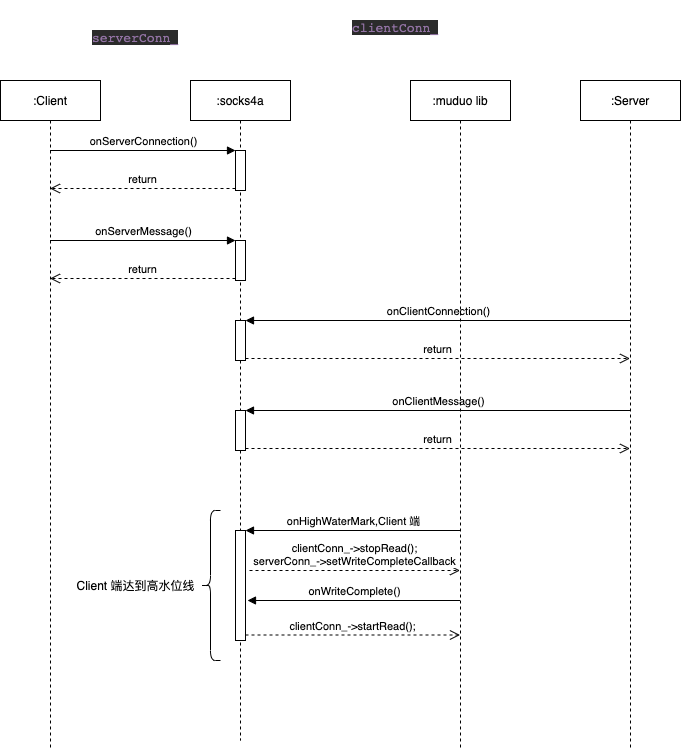

The diagram above was exported from draw.io. Its source (the exported page's mxGraphModel, read from the mxfile embedded in the PNG):
<mxGraphModel dx="620" dy="702" grid="1" gridSize="10" guides="1" tooltips="1" connect="1" arrows="1" fold="1" page="1" pageScale="1" pageWidth="827" pageHeight="1169" math="0" shadow="0">
  <root>
    <mxCell id="0" />
    <mxCell id="1" parent="0" />
    <UserObject label=":socks4a" link="cppbase.drawio" id="2">
      <mxCell style="shape=umlLifeline;perimeter=lifelinePerimeter;whiteSpace=wrap;html=1;container=1;collapsible=0;recursiveResize=0;outlineConnect=0;" vertex="1" parent="1">
        <mxGeometry x="230" y="130" width="100" height="660" as="geometry" />
      </mxCell>
    </UserObject>
    <mxCell id="5" value="" style="html=1;points=[];perimeter=orthogonalPerimeter;" vertex="1" parent="2">
      <mxGeometry x="45" y="70" width="10" height="40" as="geometry" />
    </mxCell>
    <mxCell id="9" value="" style="html=1;points=[];perimeter=orthogonalPerimeter;" vertex="1" parent="2">
      <mxGeometry x="45" y="160" width="10" height="40" as="geometry" />
    </mxCell>
    <mxCell id="27" value="" style="html=1;points=[];perimeter=orthogonalPerimeter;" vertex="1" parent="2">
      <mxGeometry x="45" y="450" width="10" height="110" as="geometry" />
    </mxCell>
    <mxCell id="3" value=":Client" style="shape=umlLifeline;perimeter=lifelinePerimeter;whiteSpace=wrap;html=1;container=1;collapsible=0;recursiveResize=0;outlineConnect=0;" vertex="1" parent="1">
      <mxGeometry x="40" y="130" width="100" height="670" as="geometry" />
    </mxCell>
    <mxCell id="4" value=":Server" style="shape=umlLifeline;perimeter=lifelinePerimeter;whiteSpace=wrap;html=1;container=1;collapsible=0;recursiveResize=0;outlineConnect=0;" vertex="1" parent="1">
      <mxGeometry x="620" y="130" width="100" height="670" as="geometry" />
    </mxCell>
    <mxCell id="17" value="" style="html=1;points=[];perimeter=orthogonalPerimeter;" vertex="1" parent="1">
      <mxGeometry x="275" y="370" width="10" height="40" as="geometry" />
    </mxCell>
    <mxCell id="18" value="onClientConnection()" style="html=1;verticalAlign=bottom;endArrow=block;entryX=1;entryY=0;" edge="1" target="17" parent="1" source="4">
      <mxGeometry relative="1" as="geometry">
        <mxPoint x="330" y="370" as="sourcePoint" />
      </mxGeometry>
    </mxCell>
    <mxCell id="19" value="return" style="html=1;verticalAlign=bottom;endArrow=open;dashed=1;endSize=8;exitX=1;exitY=0.95;" edge="1" source="17" parent="1" target="4">
      <mxGeometry relative="1" as="geometry">
        <mxPoint x="330" y="427" as="targetPoint" />
      </mxGeometry>
    </mxCell>
    <mxCell id="20" value="" style="html=1;points=[];perimeter=orthogonalPerimeter;" vertex="1" parent="1">
      <mxGeometry x="275" y="460" width="10" height="40" as="geometry" />
    </mxCell>
    <mxCell id="21" value="onClientMessage()" style="html=1;verticalAlign=bottom;endArrow=block;entryX=1;entryY=0;" edge="1" parent="1" target="20" source="4">
      <mxGeometry relative="1" as="geometry">
        <mxPoint x="463.5" y="460" as="sourcePoint" />
      </mxGeometry>
    </mxCell>
    <mxCell id="22" value="return" style="html=1;verticalAlign=bottom;endArrow=open;dashed=1;endSize=8;exitX=1;exitY=0.95;" edge="1" parent="1" source="20" target="4">
      <mxGeometry relative="1" as="geometry">
        <mxPoint x="463.5" y="498" as="targetPoint" />
      </mxGeometry>
    </mxCell>
    <mxCell id="23" value="&lt;pre style=&quot;background-color: #2b2b2b ; color: #a9b7c6 ; font-family: &amp;quot;jetbrains mono&amp;quot; , monospace ; font-size: 9.8pt&quot;&gt;&lt;span style=&quot;color: #9373a5&quot;&gt;serverConn_&lt;/span&gt;&lt;/pre&gt;" style="text;whiteSpace=wrap;html=1;" vertex="1" parent="1">
      <mxGeometry x="130" y="60" width="110" height="60" as="geometry" />
    </mxCell>
    <mxCell id="6" value="onServerConnection()" style="html=1;verticalAlign=bottom;endArrow=block;entryX=0;entryY=0;" edge="1" target="5" parent="1" source="3">
      <mxGeometry relative="1" as="geometry">
        <mxPoint x="104.5" y="200" as="sourcePoint" />
      </mxGeometry>
    </mxCell>
    <mxCell id="7" value="return" style="html=1;verticalAlign=bottom;endArrow=open;dashed=1;endSize=8;exitX=0;exitY=0.95;" edge="1" source="5" parent="1" target="3">
      <mxGeometry relative="1" as="geometry">
        <mxPoint x="104.5" y="247.5" as="targetPoint" />
      </mxGeometry>
    </mxCell>
    <mxCell id="10" value="onServerMessage()" style="html=1;verticalAlign=bottom;endArrow=block;entryX=0;entryY=0;" edge="1" parent="1" target="9" source="3">
      <mxGeometry relative="1" as="geometry">
        <mxPoint x="104.5" y="290" as="sourcePoint" />
      </mxGeometry>
    </mxCell>
    <mxCell id="11" value="return" style="html=1;verticalAlign=bottom;endArrow=open;dashed=1;endSize=8;exitX=0;exitY=0.95;" edge="1" parent="1" source="9" target="3">
      <mxGeometry relative="1" as="geometry">
        <mxPoint x="104.5" y="337.5" as="targetPoint" />
      </mxGeometry>
    </mxCell>
    <mxCell id="24" value="&lt;pre style=&quot;background-color: #2b2b2b ; color: #a9b7c6 ; font-family: &amp;quot;jetbrains mono&amp;quot; , monospace ; font-size: 9.8pt&quot;&gt;&lt;span style=&quot;color: #9373a5&quot;&gt;clientConn_&lt;/span&gt;&lt;/pre&gt;" style="text;whiteSpace=wrap;html=1;" vertex="1" parent="1">
      <mxGeometry x="390" y="50" width="110" height="60" as="geometry" />
    </mxCell>
    <mxCell id="25" value=":muduo lib" style="shape=umlLifeline;perimeter=lifelinePerimeter;whiteSpace=wrap;html=1;container=1;collapsible=0;recursiveResize=0;outlineConnect=0;" vertex="1" parent="1">
      <mxGeometry x="450" y="130" width="100" height="670" as="geometry" />
    </mxCell>
    <mxCell id="28" value="onHighWaterMark,Client 端" style="html=1;verticalAlign=bottom;endArrow=block;entryX=1;entryY=0;" edge="1" target="27" parent="1" source="25">
      <mxGeometry relative="1" as="geometry">
        <mxPoint x="345" y="580" as="sourcePoint" />
      </mxGeometry>
    </mxCell>
    <mxCell id="29" value="clientConn_-&amp;gt;startRead();" style="html=1;verticalAlign=bottom;endArrow=open;dashed=1;endSize=8;exitX=1;exitY=0.95;" edge="1" source="27" parent="1" target="25">
      <mxGeometry relative="1" as="geometry">
        <mxPoint x="345" y="637" as="targetPoint" />
      </mxGeometry>
    </mxCell>
    <mxCell id="31" value="clientConn_-&amp;gt;stopRead();&lt;br&gt;serverConn_-&amp;gt;setWriteCompleteCallback" style="html=1;verticalAlign=bottom;endArrow=open;dashed=1;endSize=8;" edge="1" parent="1" target="25">
      <mxGeometry relative="1" as="geometry">
        <mxPoint x="289" y="620" as="sourcePoint" />
        <mxPoint x="414" y="610" as="targetPoint" />
      </mxGeometry>
    </mxCell>
    <mxCell id="32" value="onWriteComplete()" style="html=1;verticalAlign=bottom;endArrow=block;" edge="1" parent="1" source="25">
      <mxGeometry width="80" relative="1" as="geometry">
        <mxPoint x="430" y="660" as="sourcePoint" />
        <mxPoint x="287" y="650" as="targetPoint" />
      </mxGeometry>
    </mxCell>
    <mxCell id="34" value="" style="shape=curlyBracket;whiteSpace=wrap;html=1;rounded=1;" vertex="1" parent="1">
      <mxGeometry x="240" y="560" width="20" height="150" as="geometry" />
    </mxCell>
    <mxCell id="37" value="Client 端达到高水位线" style="text;html=1;align=center;verticalAlign=middle;resizable=0;points=[];autosize=1;strokeColor=none;" vertex="1" parent="1">
      <mxGeometry x="110" y="625" width="130" height="20" as="geometry" />
    </mxCell>
  </root>
</mxGraphModel>